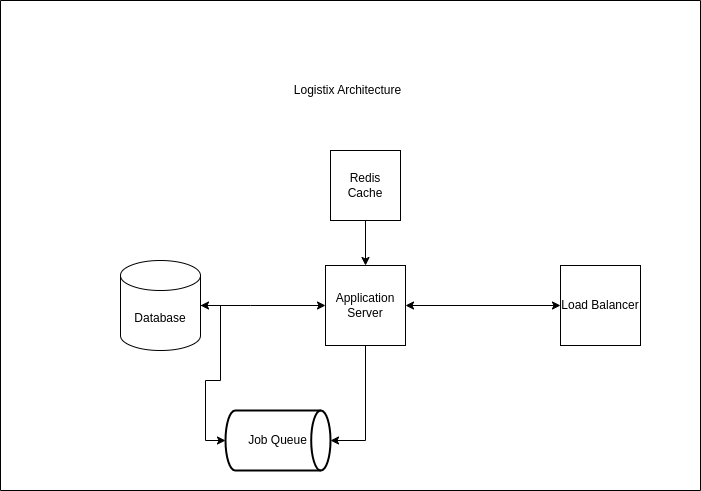

The diagram above was exported from draw.io. Its source (the exported page's mxGraphModel, read from the mxfile embedded in the PNG):
<mxGraphModel dx="1103" dy="491" grid="1" gridSize="10" guides="1" tooltips="1" connect="1" arrows="1" fold="1" page="1" pageScale="1" pageWidth="850" pageHeight="1100" math="0" shadow="0">
  <root>
    <mxCell id="0" />
    <mxCell id="1" parent="0" />
    <mxCell id="vR8wAfPyWsDKF-ovj_79-5" value="" style="swimlane;startSize=0;" vertex="1" parent="1">
      <mxGeometry x="340" y="370" width="700" height="490" as="geometry">
        <mxRectangle x="340" y="370" width="50" height="40" as="alternateBounds" />
      </mxGeometry>
    </mxCell>
    <mxCell id="HVaOTSeqYiv7-KUsZZ3G-23" style="edgeStyle=orthogonalEdgeStyle;rounded=0;orthogonalLoop=1;jettySize=auto;html=1;entryX=0;entryY=0.5;entryDx=0;entryDy=0;startArrow=classic;startFill=1;" parent="vR8wAfPyWsDKF-ovj_79-5" source="HVaOTSeqYiv7-KUsZZ3G-11" target="HVaOTSeqYiv7-KUsZZ3G-12" edge="1">
      <mxGeometry relative="1" as="geometry" />
    </mxCell>
    <mxCell id="HVaOTSeqYiv7-KUsZZ3G-11" value="Application Server" style="whiteSpace=wrap;html=1;aspect=fixed;" parent="vR8wAfPyWsDKF-ovj_79-5" vertex="1">
      <mxGeometry x="325" y="265" width="80" height="80" as="geometry" />
    </mxCell>
    <mxCell id="HVaOTSeqYiv7-KUsZZ3G-24" value="" style="edgeStyle=orthogonalEdgeStyle;rounded=0;orthogonalLoop=1;jettySize=auto;html=1;startArrow=classic;startFill=1;" parent="vR8wAfPyWsDKF-ovj_79-5" source="HVaOTSeqYiv7-KUsZZ3G-1" target="HVaOTSeqYiv7-KUsZZ3G-11" edge="1">
      <mxGeometry relative="1" as="geometry">
        <Array as="points">
          <mxPoint x="250" y="305" />
          <mxPoint x="250" y="305" />
        </Array>
      </mxGeometry>
    </mxCell>
    <mxCell id="HVaOTSeqYiv7-KUsZZ3G-1" value="Database" style="shape=cylinder3;whiteSpace=wrap;html=1;boundedLbl=1;backgroundOutline=1;size=15;" parent="vR8wAfPyWsDKF-ovj_79-5" vertex="1">
      <mxGeometry x="120" y="260" width="80" height="90" as="geometry" />
    </mxCell>
    <mxCell id="HVaOTSeqYiv7-KUsZZ3G-12" value="Load Balancer" style="whiteSpace=wrap;html=1;aspect=fixed;" parent="vR8wAfPyWsDKF-ovj_79-5" vertex="1">
      <mxGeometry x="560" y="265" width="80" height="80" as="geometry" />
    </mxCell>
    <mxCell id="vR8wAfPyWsDKF-ovj_79-10" value="Job Queue" style="strokeWidth=2;html=1;shape=mxgraph.flowchart.direct_data;whiteSpace=wrap;" vertex="1" parent="vR8wAfPyWsDKF-ovj_79-5">
      <mxGeometry x="225" y="410" width="105" height="60" as="geometry" />
    </mxCell>
    <mxCell id="vR8wAfPyWsDKF-ovj_79-33" style="edgeStyle=orthogonalEdgeStyle;rounded=0;orthogonalLoop=1;jettySize=auto;html=1;entryX=0;entryY=0.5;entryDx=0;entryDy=0;entryPerimeter=0;" edge="1" parent="vR8wAfPyWsDKF-ovj_79-5" source="HVaOTSeqYiv7-KUsZZ3G-1" target="vR8wAfPyWsDKF-ovj_79-10">
      <mxGeometry relative="1" as="geometry" />
    </mxCell>
    <mxCell id="vR8wAfPyWsDKF-ovj_79-36" style="edgeStyle=orthogonalEdgeStyle;rounded=0;orthogonalLoop=1;jettySize=auto;html=1;entryX=1;entryY=0.5;entryDx=0;entryDy=0;entryPerimeter=0;" edge="1" parent="vR8wAfPyWsDKF-ovj_79-5" source="HVaOTSeqYiv7-KUsZZ3G-11" target="vR8wAfPyWsDKF-ovj_79-10">
      <mxGeometry relative="1" as="geometry" />
    </mxCell>
    <mxCell id="vR8wAfPyWsDKF-ovj_79-40" value="" style="edgeStyle=orthogonalEdgeStyle;rounded=0;orthogonalLoop=1;jettySize=auto;html=1;" edge="1" parent="vR8wAfPyWsDKF-ovj_79-5" source="vR8wAfPyWsDKF-ovj_79-37" target="HVaOTSeqYiv7-KUsZZ3G-11">
      <mxGeometry relative="1" as="geometry" />
    </mxCell>
    <mxCell id="vR8wAfPyWsDKF-ovj_79-37" value="Redis Cache" style="whiteSpace=wrap;html=1;aspect=fixed;" vertex="1" parent="vR8wAfPyWsDKF-ovj_79-5">
      <mxGeometry x="330" y="150" width="70" height="70" as="geometry" />
    </mxCell>
    <mxCell id="vR8wAfPyWsDKF-ovj_79-45" value="Logistix Architecture" style="text;html=1;align=center;verticalAlign=middle;whiteSpace=wrap;rounded=0;" vertex="1" parent="vR8wAfPyWsDKF-ovj_79-5">
      <mxGeometry x="250" y="60" width="195" height="60" as="geometry" />
    </mxCell>
  </root>
</mxGraphModel>